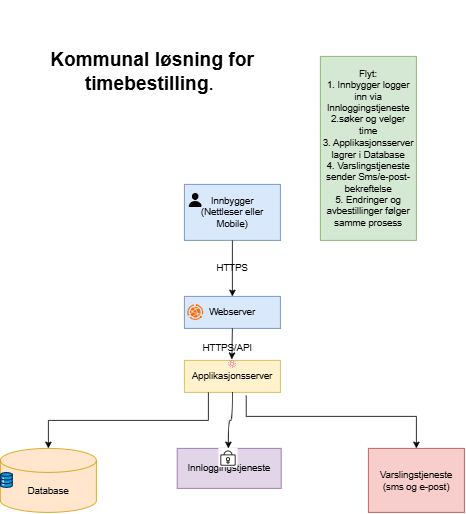

The diagram above was exported from draw.io. Its source (the exported page's mxGraphModel, read from the mxfile embedded in the PNG):
<mxGraphModel dx="1262" dy="1845" grid="1" gridSize="10" guides="1" tooltips="1" connect="1" arrows="1" fold="1" page="1" pageScale="1" pageWidth="827" pageHeight="1169" math="0" shadow="0">
  <root>
    <mxCell id="0" />
    <mxCell id="1" parent="0" />
    <mxCell id="duqYT3z0vid6rAAkc7Z3-2" parent="1" style="rounded=0;whiteSpace=wrap;html=1;fillColor=#d5e8d4;strokeColor=#82b366;" value="Flyt:&lt;div&gt;1. Innbygger logger inn via Innloggingstjeneste&lt;/div&gt;&lt;div&gt;2.søker og velger time&lt;/div&gt;&lt;div&gt;3. Applikasjonsserver lagrer i Database&lt;/div&gt;&lt;div&gt;4. Varslingstjeneste sender Sms/e-post-bekreftelse&lt;/div&gt;&lt;div&gt;5. Endringer og avbestillinger følger samme prosess&lt;/div&gt;" vertex="1">
      <mxGeometry height="230" width="120" x="570" y="30" as="geometry" />
    </mxCell>
    <mxCell id="7qEg8sMIcCQV5GaGuPH4-1" parent="1" style="rounded=0;whiteSpace=wrap;html=1;fillColor=#dae8fc;strokeColor=#6c8ebf;" value="Innbygger&lt;div&gt;(Nettleser eller Mobile)&lt;/div&gt;" vertex="1">
      <mxGeometry height="70" width="120" x="400" y="190" as="geometry" />
    </mxCell>
    <mxCell id="L66b2892OC5Ws3Kgpbsp-5" parent="1" style="shape=image;html=1;verticalAlign=top;verticalLabelPosition=bottom;labelBackgroundColor=#ffffff;imageAspect=0;aspect=fixed;image=https://icons.diagrams.net/icon-cache1/Ionicons_Fill_Vol_2-2187/person-615.svg" value="" vertex="1">
      <mxGeometry height="20" width="20" x="404" y="200" as="geometry" />
    </mxCell>
    <mxCell id="L66b2892OC5Ws3Kgpbsp-6" parent="1" style="rounded=0;whiteSpace=wrap;html=1;fillColor=#dae8fc;strokeColor=#6c8ebf;" value="Webserver" vertex="1">
      <mxGeometry height="40" width="120" x="400" y="330" as="geometry" />
    </mxCell>
    <mxCell id="L66b2892OC5Ws3Kgpbsp-8" parent="1" style="rounded=0;whiteSpace=wrap;html=1;fillColor=#fff2cc;strokeColor=#d6b656;" value="Applikasjonsserver" vertex="1">
      <mxGeometry height="40" width="120" x="400" y="410" as="geometry" />
    </mxCell>
    <mxCell id="L66b2892OC5Ws3Kgpbsp-11" parent="1" style="aspect=fixed;html=1;align=center;shadow=0;dashed=0;fillColor=#FF6A00;strokeColor=none;shape=mxgraph.alibaba_cloud.webplus_web_app_service;" value="" vertex="1">
      <mxGeometry height="20" width="20" x="404" y="340" as="geometry" />
    </mxCell>
    <mxCell id="L66b2892OC5Ws3Kgpbsp-12" parent="1" style="sketch=0;outlineConnect=0;fontColor=#232F3E;gradientColor=none;fillColor=#E7157B;strokeColor=none;dashed=0;verticalLabelPosition=bottom;verticalAlign=top;align=center;html=1;fontSize=12;fontStyle=0;aspect=fixed;pointerEvents=1;shape=mxgraph.aws4.event;" value="" vertex="1">
      <mxGeometry height="10" width="10" x="455" y="410" as="geometry" />
    </mxCell>
    <mxCell id="L66b2892OC5Ws3Kgpbsp-13" parent="1" style="shape=cylinder3;whiteSpace=wrap;html=1;boundedLbl=1;backgroundOutline=1;size=15;fillColor=#ffe6cc;strokeColor=#d79b00;" value="Database" vertex="1">
      <mxGeometry height="80" width="120" x="170" y="520" as="geometry" />
    </mxCell>
    <mxCell id="L66b2892OC5Ws3Kgpbsp-14" parent="1" style="verticalLabelPosition=bottom;aspect=fixed;html=1;shape=mxgraph.salesforce.data;fillColor=none;strokeColor=none;" value="" vertex="1">
      <mxGeometry height="20" width="16.2" x="170" y="550" as="geometry" />
    </mxCell>
    <mxCell id="L66b2892OC5Ws3Kgpbsp-15" parent="1" style="html=1;dashed=0;whiteSpace=wrap;fillColor=#e1d5e7;strokeColor=#9673a6;" value="Innloggingstjeneste" vertex="1">
      <mxGeometry height="50" width="130" x="391" y="520" as="geometry" />
    </mxCell>
    <mxCell id="L66b2892OC5Ws3Kgpbsp-16" parent="1" style="shape=image;html=1;verticalAlign=top;verticalLabelPosition=bottom;labelBackgroundColor=#fff2cc;imageAspect=0;aspect=fixed;image=https://icons.diagrams.net/icon-cache1/Tools-2895/lock-1137.svg;labelBorderColor=#d6b656;" value="" vertex="1">
      <mxGeometry height="24" width="24" x="443" y="520" as="geometry" />
    </mxCell>
    <mxCell id="L66b2892OC5Ws3Kgpbsp-17" parent="1" style="rounded=0;whiteSpace=wrap;html=1;fillColor=#f8cecc;strokeColor=#b85450;" value="Varslingstjeneste&lt;div&gt;(sms og e-post)&lt;/div&gt;" vertex="1">
      <mxGeometry height="80" width="120" x="630" y="520" as="geometry" />
    </mxCell>
    <mxCell id="L66b2892OC5Ws3Kgpbsp-21" parent="1" style="text;html=1;whiteSpace=wrap;strokeColor=none;fillColor=none;align=center;verticalAlign=middle;rounded=0;" value="HTTPS" vertex="1">
      <mxGeometry height="30" width="60" x="430" y="280" as="geometry" />
    </mxCell>
    <mxCell id="L66b2892OC5Ws3Kgpbsp-22" edge="1" parent="1" source="7qEg8sMIcCQV5GaGuPH4-1" style="endArrow=classic;html=1;rounded=0;entryX=0.5;entryY=0;entryDx=0;entryDy=0;exitX=0.5;exitY=1;exitDx=0;exitDy=0;" target="L66b2892OC5Ws3Kgpbsp-6" value="">
      <mxGeometry height="50" relative="1" width="50" as="geometry">
        <mxPoint x="510" y="460" as="sourcePoint" />
        <mxPoint x="560" y="410" as="targetPoint" />
      </mxGeometry>
    </mxCell>
    <mxCell id="L66b2892OC5Ws3Kgpbsp-23" parent="1" style="text;html=1;whiteSpace=wrap;strokeColor=none;fillColor=none;align=center;verticalAlign=middle;rounded=0;" value="HTTPS/API" vertex="1">
      <mxGeometry height="30" width="60" x="424" y="380" as="geometry" />
    </mxCell>
    <mxCell id="L66b2892OC5Ws3Kgpbsp-24" edge="1" parent="1" source="L66b2892OC5Ws3Kgpbsp-6" style="endArrow=classic;html=1;rounded=0;exitX=0.5;exitY=1;exitDx=0;exitDy=0;entryX=0.433;entryY=-0.141;entryDx=0;entryDy=0;entryPerimeter=0;" target="L66b2892OC5Ws3Kgpbsp-12" value="">
      <mxGeometry height="50" relative="1" width="50" as="geometry">
        <mxPoint x="510" y="460" as="sourcePoint" />
        <mxPoint x="560" y="410" as="targetPoint" />
      </mxGeometry>
    </mxCell>
    <mxCell id="L66b2892OC5Ws3Kgpbsp-32" edge="1" parent="1" source="L66b2892OC5Ws3Kgpbsp-8" style="endArrow=classic;html=1;rounded=0;exitX=0.5;exitY=1;exitDx=0;exitDy=0;entryX=0.5;entryY=0;entryDx=0;entryDy=0;edgeStyle=orthogonalEdgeStyle;elbow=vertical;curved=1;curveGeometry=1;" target="L66b2892OC5Ws3Kgpbsp-16" value="">
      <mxGeometry height="50" relative="1" width="50" as="geometry">
        <mxPoint x="510" y="460" as="sourcePoint" />
        <mxPoint x="460" y="510" as="targetPoint" />
      </mxGeometry>
    </mxCell>
    <mxCell id="L66b2892OC5Ws3Kgpbsp-34" edge="1" parent="1" source="L66b2892OC5Ws3Kgpbsp-8" style="endArrow=classic;html=1;rounded=0;exitX=0.25;exitY=1;exitDx=0;exitDy=0;edgeStyle=orthogonalEdgeStyle;entryX=0.5;entryY=0;entryDx=0;entryDy=0;entryPerimeter=0;" target="L66b2892OC5Ws3Kgpbsp-13" value="">
      <mxGeometry height="50" relative="1" width="50" as="geometry">
        <mxPoint x="510" y="460" as="sourcePoint" />
        <mxPoint x="230" y="510" as="targetPoint" />
      </mxGeometry>
    </mxCell>
    <mxCell id="L66b2892OC5Ws3Kgpbsp-36" edge="1" parent="1" source="L66b2892OC5Ws3Kgpbsp-8" style="endArrow=classic;html=1;rounded=0;entryX=0.5;entryY=0;entryDx=0;entryDy=0;exitX=0.644;exitY=1.1;exitDx=0;exitDy=0;exitPerimeter=0;edgeStyle=orthogonalEdgeStyle;" target="L66b2892OC5Ws3Kgpbsp-17" value="">
      <mxGeometry height="50" relative="1" width="50" as="geometry">
        <Array as="points">
          <mxPoint x="477.3" y="480" />
          <mxPoint x="690" y="480" />
        </Array>
        <mxPoint x="510" y="460" as="sourcePoint" />
        <mxPoint x="560" y="410" as="targetPoint" />
      </mxGeometry>
    </mxCell>
    <mxCell id="L66b2892OC5Ws3Kgpbsp-38" parent="1" style="text;html=1;whiteSpace=wrap;strokeColor=none;fillColor=none;align=center;verticalAlign=middle;rounded=0;autosize=1;resizable=0;" value="&#10;&#10;&#10;&lt;p class=&quot;MsoNormal&quot; style=&quot;line-height:150%&quot;&gt;&lt;b&gt;&lt;span style=&quot;font-size:18.0pt;&#10;line-height:150%;font-family:&amp;quot;Aptos Display&amp;quot;,sans-serif;mso-ascii-theme-font:&#10;major-latin;mso-hansi-theme-font:major-latin&quot;&gt;Kommunal løsning for&#10;timebestilling&lt;/span&gt;&lt;/b&gt;&lt;span style=&quot;font-size:18.0pt;line-height:150%;&#10;font-family:&amp;quot;Aptos Display&amp;quot;,sans-serif;mso-ascii-theme-font:major-latin;&#10;mso-hansi-theme-font:major-latin&quot;&gt;.&amp;nbsp;&lt;/span&gt;&lt;/p&gt;&#10;&#10;&#10;&#10;&#10;&#10;" vertex="1">
      <mxGeometry height="230" width="280" x="220" y="-40" as="geometry" />
    </mxCell>
  </root>
</mxGraphModel>